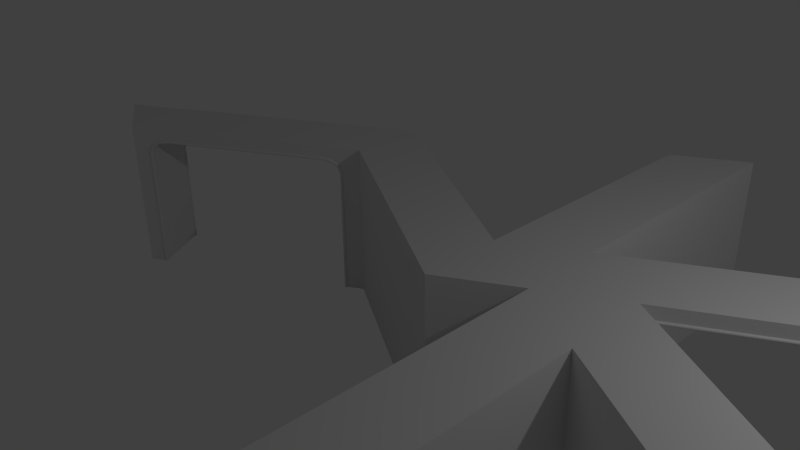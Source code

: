 # Source: hex.blend  (saved by Blender 2.67.0; exported with 4.5.12 LTS)
import bpy
from mathutils import Matrix  # noqa: F401  (used for matrix-valued properties, if any)

bpy.ops.wm.read_factory_settings(use_empty=True)
scene = bpy.context.scene
scene.name = 'Scene'

# ---- collections
col_collection_1 = bpy.data.collections.new('Collection 1'); scene.collection.children.link(col_collection_1)
col_collection_2 = bpy.data.collections.new('Collection 2'); scene.collection.children.link(col_collection_2)
col_collection_2.hide_render = True
col_collection_2.hide_viewport = True
col_collection_3 = bpy.data.collections.new('Collection 3'); scene.collection.children.link(col_collection_3)
col_collection_3.hide_render = True
col_collection_3.hide_viewport = True
col_collection_20 = bpy.data.collections.new('Collection 20'); scene.collection.children.link(col_collection_20)
col_collection_20.hide_render = True
col_collection_20.hide_viewport = True
col_bookcase = bpy.data.collections.new('Bookcase')  # instanced only; not linked into the scene
col_doorframe = bpy.data.collections.new('Doorframe')  # instanced only; not linked into the scene

# ---- materials (node trees are filled in below, after node groups)
mat_material = bpy.data.materials.new('Material')
mat_material.alpha_threshold = 0.0
mat_material.use_transparent_shadow = False
mat_material.roughness = 0.5
mat_material.line_color = (0.0, 0.0, 0.0, 1.0)

# ---- material node trees

# ---- world
world_world = bpy.data.worlds.new('World'); scene.world = world_world
world_world.color = (0.05088, 0.05088, 0.05088)
world_world.use_sun_shadow = False
world_world.sun_shadow_jitter_overblur = 0.0
world_world.cycles.sampling_method = 'MANUAL'
world_world.cycles.sample_map_resolution = 256

# ---- cameras
cam_camera = bpy.data.cameras.new('Camera')
cam_camera.clip_end = 100.0
cam_camera.lens = 35.0
cam_camera.sensor_width = 32.0
cam_camera.sensor_height = 18.0
cam_camera.ortho_scale = 7.314
cam_camera.dof.focus_distance = 0.0
cam_camera.dof.aperture_fstop = 128.0

# ---- lights
light_lamp = bpy.data.lights.new('Lamp', 'POINT')
light_lamp.transmission_factor = 0.0
light_lamp.cutoff_distance = 30.0
light_lamp.energy = 100.0
light_lamp.shadow_buffer_clip_start = 1.001
light_lamp.shadow_soft_size = 0.1
light_lamp.shadow_maximum_resolution = 0.006
light_lamp.use_absolute_resolution = True
light_lamp.cycles.use_multiple_importance_sampling = False

# ---- meshes
me_hexagon = bpy.data.meshes.new('Hexagon')
me_hexagon.from_pydata([(-4.33, 7.5, 0.0), (-8.66, 5.0, 0.0), (-8.66, -7.153e-07, 0.0), (-4.33, -2.5, 0.0), (0.0, 0.0, 0.0), (0.0, 5.0, 0.0), (1.51e-07, -1.25, 0.0), (-3.248, -3.125, 0.0)], [], [(2, 3, 4, 5, 0, 1), (3, 7, 6, 4)])
me_hexagon.use_remesh_preserve_volume = False
me_hexagon.use_remesh_preserve_attributes = False
me_hexagon.use_mirror_vertex_groups = False
me_hexagon.update()
me_cone_001 = bpy.data.meshes.new('Cone.001')
me_cone_001.from_pydata([(0.0, 0.295, -4.768e-07), (0.05756, 0.2894, -4.768e-07), (0.1129, 0.2726, -4.768e-07), (0.1639, 0.2453, -4.768e-07), (0.2086, 0.2086, -4.768e-07), (0.2453, 0.1639, -4.768e-07), (0.2726, 0.1129, -4.768e-07), (0.2894, 0.05756, -4.768e-07), (0.295, 2.227e-08, -4.768e-07), (0.0, 0.0, 1.762), (0.2894, -0.05756, -4.768e-07), (0.2726, -0.1129, -4.768e-07), (0.2453, -0.1639, -4.768e-07), (0.2086, -0.2086, -4.768e-07), (0.1639, -0.2453, -4.768e-07), (0.1129, -0.2726, -4.768e-07), (0.05756, -0.2894, -4.768e-07), (-9.613e-08, -0.295, -4.768e-07), (-0.05756, -0.2894, -4.768e-07), (-0.1129, -0.2726, -4.768e-07), (-0.1639, -0.2453, -4.768e-07), (-0.2086, -0.2086, -4.768e-07), (-0.2453, -0.1639, -4.768e-07), (-0.2726, -0.1129, -4.768e-07), (-0.2894, -0.05756, -4.768e-07), (-0.295, 2.849e-07, -4.768e-07), (-0.2894, 0.05756, -4.768e-07), (-0.2726, 0.1129, -4.768e-07), (-0.2453, 0.1639, -4.768e-07), (-0.2086, 0.2086, -4.768e-07), (-0.1639, 0.2453, -4.768e-07), (-0.1129, 0.2726, -4.768e-07), (-0.05756, 0.2894, -4.768e-07)], [], [(31, 9, 32), (0, 9, 1), (32, 9, 0), (1, 9, 2), (30, 9, 31), (29, 9, 30), (28, 9, 29), (27, 9, 28), (26, 9, 27), (25, 9, 26), (24, 9, 25), (23, 9, 24), (22, 9, 23), (21, 9, 22), (20, 9, 21), (19, 9, 20), (18, 9, 19), (17, 9, 18), (16, 9, 17), (15, 9, 16), (14, 9, 15), (13, 9, 14), (12, 9, 13), (11, 9, 12), (10, 9, 11), (8, 9, 10), (7, 9, 8), (6, 9, 7), (5, 9, 6), (4, 9, 5), (3, 9, 4), (2, 9, 3), (0, 1, 2, 3, 4, 5, 6, 7, 8, 10, 11, 12, 13, 14, 15, 16, 17, 18, 19, 20, 21, 22, 23, 24, 25, 26, 27, 28, 29, 30, 31, 32)])
me_cone_001.use_remesh_preserve_volume = False
me_cone_001.use_remesh_preserve_attributes = False
me_cone_001.use_mirror_vertex_groups = False
me_cone_001.update()
me_cube_001 = bpy.data.meshes.new('Cube.001')
me_cube_001.from_pydata([(-1.0, -1.0, -2.313), (-1.0, 1.0, -2.313), (1.0, 1.0, -2.313), (1.0, -1.0, -2.313), (-1.0, -1.0, 1.0), (-1.0, 1.0, 1.0), (1.0, 1.0, 1.0), (1.0, -1.0, 1.0)], [], [(4, 5, 1, 0), (5, 6, 2, 1), (6, 7, 3, 2), (7, 4, 0, 3), (0, 1, 2, 3), (7, 6, 5, 4)])
me_cube_001.use_remesh_preserve_volume = False
me_cube_001.use_remesh_preserve_attributes = False
me_cube_001.use_mirror_vertex_groups = False
me_cube_001.update()
me_doorframe = bpy.data.meshes.new('Doorframe')
me_doorframe.from_pydata([(-0.999, 4.423, 0.0), (0.0, 5.0, 0.0), (0.0, 4.131, 0.0), (-0.8471, 4.131, 0.0), (-0.999, 4.131, 0.0), (-0.999, 4.423, 2.4), (0.0, 5.0, 2.4), (0.0, 4.131, 2.0), (0.0, 2.5, 2.4), (0.0, 2.5, 2.2), (0.0, 3.805, 2.2), (0.0, 4.087, 2.1), (0.0, 3.968, 2.173), (-0.999, 0.8691, 0.0), (-0.999, 0.5767, 0.0), (-0.999, 0.5767, 2.4), (-0.999, 4.131, 2.0), (-0.999, 0.8691, 2.0), (-0.999, 4.087, 2.1), (-0.999, 0.9128, 2.1), (-0.999, 3.968, 2.173), (-0.999, 3.805, 2.2), (-0.999, 1.032, 2.173), (-0.999, 1.195, 2.2), (0.0, 0.0, 2.4), (0.0, 0.0, 0.0), (0.0, 0.8691, 0.0), (0.0, 0.8691, 2.0), (0.0, 1.195, 2.2), (0.0, 0.9128, 2.1), (0.0, 1.032, 2.173), (-0.8471, 0.8691, 0.0)], [], [(0, 1, 2, 3), (14, 13, 31), (4, 0, 3), (26, 25, 14, 31), (8, 6, 5), (15, 8, 5), (15, 24, 8), (1, 0, 5, 6), (15, 23, 22), (15, 5, 21, 23), (22, 19, 15), (5, 20, 21), (5, 18, 20), (19, 17, 15), (5, 16, 18), (13, 14, 15, 17), (5, 0, 4, 16), (24, 29, 30), (30, 28, 24), (24, 27, 29), (9, 8, 24, 28), (24, 25, 26, 27), (14, 25, 24, 15), (6, 12, 11), (6, 10, 12), (11, 7, 6), (6, 8, 9, 10), (2, 1, 6, 7), (31, 13, 17, 26), (17, 27, 26), (9, 23, 21, 10), (9, 28, 23), (4, 3, 7, 16), (3, 2, 7), (21, 20, 12, 10), (20, 18, 11, 12), (16, 7, 11, 18), (28, 30, 22, 23), (30, 29, 19, 22), (27, 17, 19, 29)])
me_doorframe.use_remesh_preserve_volume = False
me_doorframe.use_remesh_preserve_attributes = False
me_doorframe.use_mirror_vertex_groups = False
me_doorframe.update()
me_bookcase = bpy.data.meshes.new('Bookcase')
me_bookcase.from_pydata([(-0.999, 0.5767, 0.0), (-0.999, 4.423, 0.0), (0.0, 0.0, 0.0), (0.0, 5.0, 0.0), (-0.999, 0.5767, 2.4), (-0.999, 4.423, 2.4), (0.0, 0.0, 2.4), (0.0, 5.0, 2.4)], [], [(0, 2, 3, 1), (4, 5, 7, 6), (1, 3, 7, 5), (0, 1, 5, 4), (3, 2, 6, 7), (2, 0, 4, 6)])
me_bookcase.use_remesh_preserve_volume = False
me_bookcase.use_remesh_preserve_attributes = False
me_bookcase.use_mirror_vertex_groups = False
me_bookcase.update()
me_doorframe_001 = bpy.data.meshes.new('Doorframe.001')
me_doorframe_001.from_pydata([(-0.999, 0.5767, 0.0), (-0.999, 4.423, 0.0), (0.0, 0.0, 0.0), (0.0, 5.0, 0.0), (-0.999, 0.5767, 2.4), (-0.999, 4.423, 2.4), (0.0, 0.0, 2.4), (0.0, 5.0, 2.4), (0.0, 2.5, 0.0), (0.0, 2.5, 2.4)], [], [(0, 1, 3, 8, 2), (4, 6, 9, 7, 5), (1, 5, 7, 3), (0, 4, 5, 1), (8, 9, 6, 2), (2, 6, 4, 0), (3, 7, 9, 8)])
me_doorframe_001.materials.append(mat_material)
me_doorframe_001.use_remesh_preserve_volume = False
me_doorframe_001.use_remesh_preserve_attributes = False
me_doorframe_001.use_mirror_vertex_groups = False
me_doorframe_001.update()

# ---- curves / text
cu_beziercircle = bpy.data.curves.new('BezierCircle', 'CURVE')
cu_beziercircle.dimensions = '3D'
_sp = cu_beziercircle.splines.new('BEZIER'); _sp.bezier_points.add(3)
_sp.bezier_points.foreach_set('co', [-1.0, 0.0, 0.0, 0.0, 1.0, 0.0, 1.0, 0.0, 0.0, 0.0, -1.0, 0.0])
_sp.bezier_points.foreach_set('handle_left', [-1.0, -0.5521, 0.0, -0.5521, 1.0, 0.0, 1.0, 0.5521, 0.0, 0.5521, -1.0, 0.0])
_sp.bezier_points.foreach_set('handle_right', [-1.0, 0.5521, 0.0, 0.5521, 1.0, 0.0, 1.0, -0.5521, 0.0, -0.5521, -1.0, 0.0])
for _p, _l, _r in zip(_sp.bezier_points, ['AUTO', 'AUTO', 'AUTO', 'AUTO'], ['AUTO', 'AUTO', 'AUTO', 'AUTO']): _p.handle_left_type = _l; _p.handle_right_type = _r
_sp.order_u = 0
_sp.order_v = 0
_sp.use_cyclic_u = True
cu_beziercircle.use_path = True
cu_beziercircle.use_path_clamp = True
cu_beziercircle.bevel_resolution = 0
cu_beziercircle.fill_mode = 'HALF'
cu_doorframe_002 = bpy.data.curves.new('Doorframe.002', 'CURVE')
cu_doorframe_002.dimensions = '3D'
_sp = cu_doorframe_002.splines.new('POLY'); _sp.points.add(9)
_sp.points.foreach_set('co', [-0.999, 0.8691, 0.0, 0.0, -0.999, 0.8691, 2.0, 0.0, -0.999, 0.9128, 2.1, 0.0, -0.999, 1.032, 2.173, 0.0, -0.999, 1.195, 2.2, 0.0, -0.999, 3.805, 2.2, 0.0, -0.999, 3.968, 2.173, 0.0, -0.999, 4.087, 2.1, 0.0, -0.999, 4.131, 2.0, 0.0, -0.999, 4.131, 0.0, 0.0])
_sp.order_v = 0
_sp.resolution_v = 0
_sp.use_endpoint_u = True
_sp.use_smooth = False
_sp = cu_doorframe_002.splines.new('POLY'); _sp.points.add(10)
_sp.points.foreach_set('co', [0.0, 0.8691, 0.0, 0.0, 0.0, 0.8691, 2.0, 0.0, 0.0, 0.9128, 2.1, 0.0, 0.0, 1.032, 2.173, 0.0, 0.0, 1.195, 2.2, 0.0, 0.0, 2.5, 2.2, 0.0, 0.0, 3.805, 2.2, 0.0, 0.0, 3.968, 2.173, 0.0, 0.0, 4.087, 2.1, 0.0, 0.0, 4.131, 2.0, 0.0, 0.0, 4.131, 0.0, 0.0])
_sp.order_v = 0
_sp.resolution_v = 0
_sp.use_endpoint_u = True
_sp.use_smooth = False
cu_doorframe_002.use_path_clamp = True
cu_doorframe_002.bevel_mode = 'OBJECT'
cu_doorframe_002.bevel_resolution = 0
cu_doorframe_002.fill_mode = 'HALF'

# ---- objects
ob_hexagon = bpy.data.objects.new('Hexagon', me_hexagon)
ob_cone = bpy.data.objects.new('Cone', me_cone_001)
ob_bookcase_instance_003 = bpy.data.objects.new('Bookcase Instance.003', None)
ob_bookcase_instance_004 = bpy.data.objects.new('Bookcase Instance.004', None)
ob_bookcase_instance_002 = bpy.data.objects.new('Bookcase Instance.002', None)
ob_bookcase_instance_001 = bpy.data.objects.new('Bookcase Instance.001', None)
ob_doorway_instance_002 = bpy.data.objects.new('Doorway Instance.002', None)
ob_doorway_instance_001 = bpy.data.objects.new('Doorway Instance.001', None)
ob_lamp = bpy.data.objects.new('Lamp', light_lamp)
ob_camera = bpy.data.objects.new('Camera', cam_camera)
ob_beziercircle = bpy.data.objects.new('BezierCircle', cu_beziercircle)
ob_doorframe_002 = bpy.data.objects.new('Doorframe.002', cu_doorframe_002)
ob_doorway = bpy.data.objects.new('Doorway', me_cube_001)
ob_doorframe = bpy.data.objects.new('Doorframe', me_doorframe)
ob_bookcase = bpy.data.objects.new('Bookcase', me_bookcase)
ob_doorframe__original = bpy.data.objects.new('Doorframe (Original)', me_doorframe_001)

# ---- transforms, parenting, visibility, modifiers, constraints
ob_hexagon.location = (0.0, 0.0, 0.0)
ob_hexagon.lineart.crease_threshold = 0.0
_m = ob_hexagon.modifiers.new('Solidify', 'SOLIDIFY')
_m.thickness = 0.1
_m.nonmanifold_thickness_mode = 'FIXED'
_m.nonmanifold_merge_threshold = 0.0003
ob_cone.parent = ob_hexagon
ob_cone.location = (0.0, 0.0, 0.0)
ob_cone.lineart.crease_threshold = 0.0
ob_bookcase_instance_003.parent = ob_hexagon
ob_bookcase_instance_003.location = (0.0, 0.0, 0.0)
ob_bookcase_instance_003.rotation_euler = (0.0, 0.0, 4.189)
ob_bookcase_instance_003.empty_image_offset = (0.0, 0.0)
ob_bookcase_instance_003.show_instancer_for_render = False
ob_bookcase_instance_003.instance_type = 'COLLECTION'
ob_bookcase_instance_003.lineart.crease_threshold = 0.0
ob_bookcase_instance_004.parent = ob_hexagon
ob_bookcase_instance_004.location = (0.0, 0.0, 0.0)
ob_bookcase_instance_004.rotation_euler = (0.0, 0.0, 3.142)
ob_bookcase_instance_004.empty_image_offset = (0.0, 0.0)
ob_bookcase_instance_004.show_instancer_for_render = False
ob_bookcase_instance_004.instance_type = 'COLLECTION'
ob_bookcase_instance_004.lineart.crease_threshold = 0.0
ob_bookcase_instance_002.parent = ob_hexagon
ob_bookcase_instance_002.matrix_parent_inverse = Matrix(((1.0, 0.0, 0.0, -0.0), (0.0, 1.0, 0.0, -5.0), (0.0, 0.0, 1.0, -0.0), (0.0, 0.0, 0.0, 1.0)))
ob_bookcase_instance_002.location = (0.0, 5.0, 0.0)
ob_bookcase_instance_002.rotation_euler = (0.0, 0.0, 1.047)
ob_bookcase_instance_002.empty_image_offset = (0.0, 0.0)
ob_bookcase_instance_002.show_instancer_for_render = False
ob_bookcase_instance_002.instance_type = 'COLLECTION'
ob_bookcase_instance_002.lineart.crease_threshold = 0.0
ob_bookcase_instance_001.parent = ob_hexagon
ob_bookcase_instance_001.location = (0.0, 0.0, 0.0)
ob_bookcase_instance_001.empty_image_offset = (0.0, 0.0)
ob_bookcase_instance_001.show_instancer_for_render = False
ob_bookcase_instance_001.instance_type = 'COLLECTION'
ob_bookcase_instance_001.lineart.crease_threshold = 0.0
ob_doorway_instance_002.parent = ob_hexagon
ob_doorway_instance_002.matrix_parent_inverse = Matrix(((1.0, 0.0, 0.0, -0.0), (0.0, 1.0, 0.0, -5.0), (0.0, 0.0, 1.0, -0.0), (0.0, 0.0, 0.0, 1.0)))
ob_doorway_instance_002.location = (-4.33, 7.5, 0.0)
ob_doorway_instance_002.rotation_euler = (0.0, 0.0, 2.094)
ob_doorway_instance_002.empty_image_offset = (0.0, 0.0)
ob_doorway_instance_002.show_instancer_for_render = False
ob_doorway_instance_002.instance_type = 'COLLECTION'
ob_doorway_instance_002.lineart.crease_threshold = 0.0
ob_doorway_instance_001.parent = ob_hexagon
ob_doorway_instance_001.location = (0.0, 0.0, 0.0)
ob_doorway_instance_001.rotation_euler = (0.0, 0.0, 5.236)
ob_doorway_instance_001.empty_image_offset = (0.0, 0.0)
ob_doorway_instance_001.show_instancer_for_render = False
ob_doorway_instance_001.instance_type = 'COLLECTION'
ob_doorway_instance_001.lineart.crease_threshold = 0.0
ob_lamp.location = (4.076, 1.005, 5.904)
ob_lamp.rotation_euler = (0.6503, 0.05522, 1.866)
ob_lamp.lock_rotations_4d = False
ob_lamp.empty_display_type = 'ARROWS'
ob_lamp.color = (0.0, 0.0, 0.0, 0.0)
ob_lamp.lineart.crease_threshold = 0.0
ob_camera.location = (4.969, -6.508, 7.193)
ob_camera.rotation_euler = (1.109, 0.01082, 0.8149)
ob_camera.lock_rotations_4d = False
ob_camera.empty_display_type = 'ARROWS'
ob_camera.color = (0.0, 0.0, 0.0, 0.0)
ob_camera.display_type = 'WIRE'
ob_camera.lineart.crease_threshold = 0.0
ob_beziercircle.location = (0.0, 0.0, 0.0)
ob_beziercircle.scale = (0.02302, 0.02302, 0.02302)
ob_beziercircle.lineart.crease_threshold = 0.0
ob_doorframe_002.location = (0.0, 0.0, 0.0)
ob_doorframe_002.lineart.crease_threshold = 0.0
ob_doorway.location = (-0.3488, 2.5, 1.2)
ob_doorway.scale = (1.0, 1.631, 1.0)
ob_doorway.hide_viewport = True
ob_doorway.hide_render = True
ob_doorway.lineart.crease_threshold = 0.0
_m = ob_doorway.modifiers.new('Bevel', 'BEVEL')
_m.width = 0.2
_m.width_pct = 0.2
_m.segments = 3
_m.limit_method = 'NONE'
_m.spread = 0.0
ob_doorframe.location = (0.0, 0.0, 0.0)
ob_doorframe.lineart.crease_threshold = 0.0
_vg = ob_doorframe.vertex_groups.new(name='Outer frame')
_vg = ob_doorframe.vertex_groups.new(name='Inner frame')
ob_bookcase.location = (0.0, 0.0, 0.0)
ob_bookcase.lineart.crease_threshold = 0.0
ob_doorframe__original.location = (0.0, 0.0, 0.0)
ob_doorframe__original.hide_render = True
ob_doorframe__original.lineart.crease_threshold = 0.0
_m = ob_doorframe__original.modifiers.new('Boolean', 'BOOLEAN')
_m.object = ob_doorway
_m.solver = 'FAST'
cu_doorframe_002.bevel_object = ob_beziercircle
ob_bookcase_instance_003.instance_collection = col_bookcase
ob_bookcase_instance_004.instance_collection = col_bookcase
ob_bookcase_instance_002.instance_collection = col_bookcase
ob_bookcase_instance_001.instance_collection = col_bookcase
ob_doorway_instance_002.instance_collection = col_doorframe
ob_doorway_instance_001.instance_collection = col_doorframe

# ---- collection membership
col_collection_1.objects.link(ob_hexagon)
col_collection_1.objects.link(ob_cone)
col_collection_1.objects.link(ob_bookcase_instance_003)
col_collection_1.objects.link(ob_bookcase_instance_004)
col_collection_1.objects.link(ob_bookcase_instance_002)
col_collection_1.objects.link(ob_bookcase_instance_001)
col_collection_1.objects.link(ob_doorway_instance_002)
col_collection_1.objects.link(ob_doorway_instance_001)
col_collection_1.objects.link(ob_lamp)
col_collection_1.objects.link(ob_camera)
col_collection_2.objects.link(ob_beziercircle)
col_collection_2.objects.link(ob_doorframe_002)
col_collection_2.objects.link(ob_hexagon)
col_collection_2.objects.link(ob_doorway)
col_collection_2.objects.link(ob_doorframe)
col_collection_3.objects.link(ob_bookcase)
col_collection_20.objects.link(ob_doorframe__original)
col_bookcase.objects.link(ob_bookcase)
col_doorframe.objects.link(ob_doorframe_002)
col_doorframe.objects.link(ob_doorway)
col_doorframe.objects.link(ob_doorframe)
def _layer_coll(name, lc=None):
    lc = lc or bpy.context.view_layer.layer_collection
    for c in lc.children:
        if c.name == name: return c
        r = _layer_coll(name, c)
        if r: return r
_layer_coll('Collection 2').indirect_only = True
_layer_coll('Collection 3').indirect_only = True
_layer_coll('Collection 20').indirect_only = True

# ---- scene / render settings (as saved in the file)
scene.camera = ob_camera
scene.frame_start = 1; scene.frame_end = 250; scene.frame_set(0)
scene.render.engine = 'BLENDER_EEVEE_NEXT'
scene.render.image_settings.color_mode = 'RGB'
scene.render.image_settings.compression = 90
scene.render.resolution_percentage = 50
scene.render.dither_intensity = 0.0
scene.cycles.use_denoising = False
scene.cycles.samples = 10
scene.cycles.sampling_pattern = 'TABULATED_SOBOL'
scene.cycles.light_sampling_threshold = 0.0
scene.cycles.use_adaptive_sampling = False
scene.cycles.use_light_tree = False
scene.cycles.blur_glossy = 0.0
scene.cycles.volume_bounces = 1
scene.cycles.pixel_filter_type = 'GAUSSIAN'
scene.cycles.sample_clamp_indirect = 0.0
scene.view_settings.view_transform = 'Standard'
bpy.context.view_layer.update()
